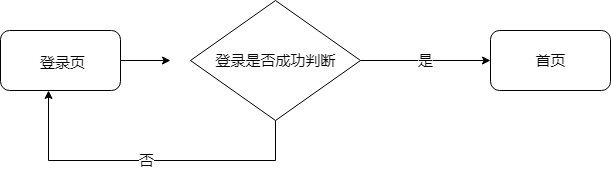

The diagram above was exported from draw.io. Its source (the exported page's mxGraphModel, read from the mxfile embedded in the PNG):
<mxGraphModel dx="1408" dy="699" grid="1" gridSize="10" guides="1" tooltips="1" connect="1" arrows="1" fold="1" page="1" pageScale="1" pageWidth="3000" pageHeight="1169" math="0" shadow="0">
  <root>
    <mxCell id="0" />
    <mxCell id="1" parent="0" />
    <mxCell id="FjoURHyReWSN31-3Hm74-12" value="" style="edgeStyle=orthogonalEdgeStyle;rounded=0;orthogonalLoop=1;jettySize=auto;html=1;fontSize=15;" parent="1" source="FjoURHyReWSN31-3Hm74-6" edge="1">
      <mxGeometry relative="1" as="geometry">
        <mxPoint x="300" y="310" as="targetPoint" />
      </mxGeometry>
    </mxCell>
    <mxCell id="FjoURHyReWSN31-3Hm74-6" value="" style="rounded=1;whiteSpace=wrap;html=1;" parent="1" vertex="1">
      <mxGeometry x="130" y="280" width="120" height="60" as="geometry" />
    </mxCell>
    <mxCell id="FjoURHyReWSN31-3Hm74-7" value="登录页" style="text;html=1;fontSize=15;" parent="1" vertex="1">
      <mxGeometry x="168" y="296.5" width="40" height="25" as="geometry" />
    </mxCell>
    <mxCell id="FjoURHyReWSN31-3Hm74-11" value="登录是否成功判断" style="rhombus;whiteSpace=wrap;html=1;fontSize=15;" parent="1" vertex="1">
      <mxGeometry x="320" y="250" width="170" height="120" as="geometry" />
    </mxCell>
    <mxCell id="FjoURHyReWSN31-3Hm74-15" value="否" style="edgeStyle=orthogonalEdgeStyle;rounded=0;orthogonalLoop=1;jettySize=auto;html=1;exitX=0.5;exitY=1;exitDx=0;exitDy=0;fontSize=15;" parent="1" source="FjoURHyReWSN31-3Hm74-11" edge="1">
      <mxGeometry relative="1" as="geometry">
        <mxPoint x="178" y="340" as="targetPoint" />
        <Array as="points">
          <mxPoint x="405" y="410" />
          <mxPoint x="178" y="410" />
        </Array>
      </mxGeometry>
    </mxCell>
    <mxCell id="FjoURHyReWSN31-3Hm74-19" value="首页" style="rounded=1;whiteSpace=wrap;html=1;fontSize=15;" parent="1" vertex="1">
      <mxGeometry x="620" y="280" width="120" height="60" as="geometry" />
    </mxCell>
    <mxCell id="FjoURHyReWSN31-3Hm74-23" value="是" style="edgeStyle=orthogonalEdgeStyle;rounded=0;orthogonalLoop=1;jettySize=auto;html=1;fontSize=15;" parent="1" source="FjoURHyReWSN31-3Hm74-11" target="FjoURHyReWSN31-3Hm74-19" edge="1">
      <mxGeometry relative="1" as="geometry" />
    </mxCell>
  </root>
</mxGraphModel>